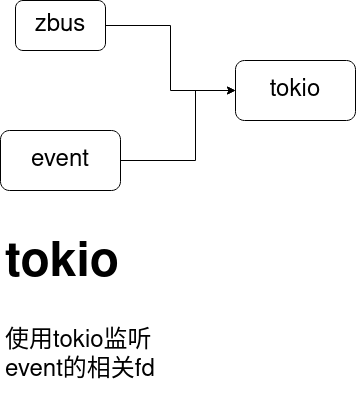

The diagram above was exported from draw.io. Its source (the exported page's mxGraphModel, read from the mxfile embedded in the PNG):
<mxGraphModel dx="1102" dy="654" grid="1" gridSize="10" guides="1" tooltips="1" connect="1" arrows="1" fold="1" page="1" pageScale="1" pageWidth="827" pageHeight="1169" math="0" shadow="0">
  <root>
    <mxCell id="0" />
    <mxCell id="1" parent="0" />
    <mxCell id="-4xkDcUB73sjpRTn-WIV-6" style="edgeStyle=orthogonalEdgeStyle;rounded=0;orthogonalLoop=1;jettySize=auto;html=1;exitX=1;exitY=0.5;exitDx=0;exitDy=0;entryX=0;entryY=0.5;entryDx=0;entryDy=0;fontSize=24;" parent="1" source="-4xkDcUB73sjpRTn-WIV-2" target="-4xkDcUB73sjpRTn-WIV-5" edge="1">
      <mxGeometry relative="1" as="geometry" />
    </mxCell>
    <mxCell id="-4xkDcUB73sjpRTn-WIV-2" value="&lt;font style=&quot;font-size: 24px;&quot;&gt;zbus&lt;/font&gt;" style="rounded=1;whiteSpace=wrap;html=1;" parent="1" vertex="1">
      <mxGeometry x="290" y="190" width="90" height="50" as="geometry" />
    </mxCell>
    <mxCell id="-4xkDcUB73sjpRTn-WIV-7" style="edgeStyle=orthogonalEdgeStyle;rounded=0;orthogonalLoop=1;jettySize=auto;html=1;exitX=1;exitY=0.5;exitDx=0;exitDy=0;entryX=0;entryY=0.5;entryDx=0;entryDy=0;fontSize=24;" parent="1" source="-4xkDcUB73sjpRTn-WIV-4" target="-4xkDcUB73sjpRTn-WIV-5" edge="1">
      <mxGeometry relative="1" as="geometry">
        <Array as="points">
          <mxPoint x="470" y="350" />
          <mxPoint x="470" y="280" />
        </Array>
      </mxGeometry>
    </mxCell>
    <mxCell id="-4xkDcUB73sjpRTn-WIV-4" value="event" style="rounded=1;whiteSpace=wrap;html=1;fontSize=24;" parent="1" vertex="1">
      <mxGeometry x="275" y="320" width="120" height="60" as="geometry" />
    </mxCell>
    <mxCell id="-4xkDcUB73sjpRTn-WIV-5" value="tokio" style="rounded=1;whiteSpace=wrap;html=1;fontSize=24;" parent="1" vertex="1">
      <mxGeometry x="510" y="250" width="120" height="60" as="geometry" />
    </mxCell>
    <mxCell id="-4xkDcUB73sjpRTn-WIV-8" value="&lt;h1&gt;tokio&lt;/h1&gt;&lt;p&gt;使用tokio监听event的相关fd&lt;/p&gt;" style="text;html=1;strokeColor=none;fillColor=none;spacing=5;spacingTop=-20;whiteSpace=wrap;overflow=hidden;rounded=0;fontSize=24;" parent="1" vertex="1">
      <mxGeometry x="275" y="405" width="190" height="180" as="geometry" />
    </mxCell>
  </root>
</mxGraphModel>